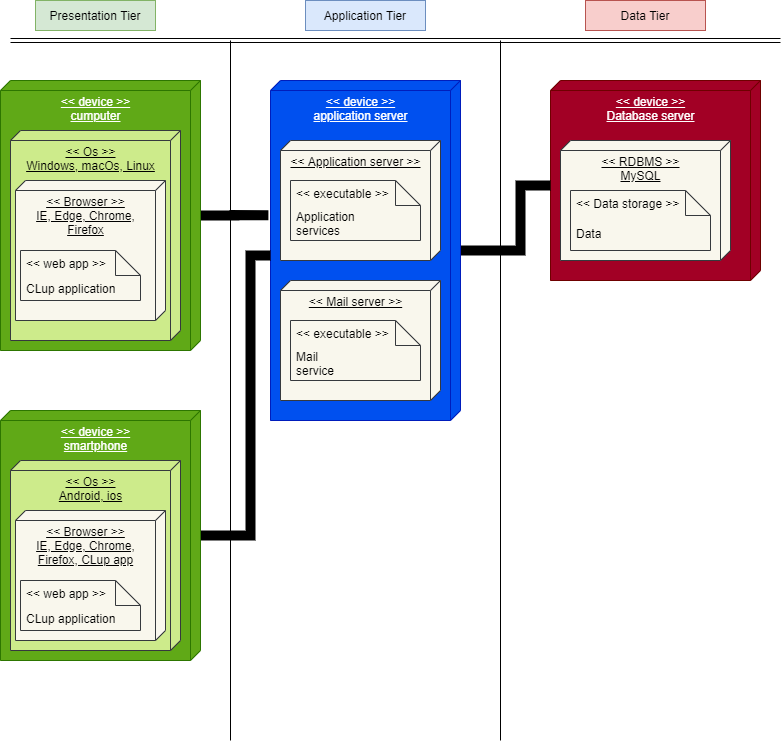

The diagram above was exported from draw.io. Its source (the exported page's mxGraphModel, read from the mxfile embedded in the PNG):
<mxGraphModel dx="1038" dy="647" grid="1" gridSize="10" guides="1" tooltips="1" connect="1" arrows="1" fold="1" page="1" pageScale="1" pageWidth="827" pageHeight="1169" math="0" shadow="0">
  <root>
    <mxCell id="0" />
    <mxCell id="1" parent="0" />
    <mxCell id="orfjNTR72kwMWNiOLZeH-1" value="&amp;lt;&amp;lt; device &amp;gt;&amp;gt;&lt;br&gt;Database server" style="verticalAlign=top;align=center;spacingTop=8;spacingLeft=2;spacingRight=12;shape=cube;size=10;direction=south;fontStyle=4;html=1;fillColor=#a20025;strokeColor=#6F0000;fontColor=#ffffff;" parent="1" vertex="1">
      <mxGeometry x="580" y="120" width="210" height="200" as="geometry" />
    </mxCell>
    <mxCell id="Pwam_JR6IlrPHLf8twni-22" style="edgeStyle=orthogonalEdgeStyle;rounded=0;orthogonalLoop=1;jettySize=auto;html=1;entryX=0;entryY=0;entryDx=105;entryDy=210;entryPerimeter=0;endArrow=none;endFill=0;strokeWidth=10;" edge="1" parent="1" source="orfjNTR72kwMWNiOLZeH-2" target="orfjNTR72kwMWNiOLZeH-1">
      <mxGeometry relative="1" as="geometry">
        <Array as="points">
          <mxPoint x="550" y="290" />
          <mxPoint x="550" y="225" />
        </Array>
      </mxGeometry>
    </mxCell>
    <mxCell id="orfjNTR72kwMWNiOLZeH-2" value="&amp;lt;&amp;lt; device &amp;gt;&amp;gt;&lt;br&gt;application server" style="verticalAlign=top;align=center;spacingTop=8;spacingLeft=2;spacingRight=12;shape=cube;size=10;direction=south;fontStyle=4;html=1;fillColor=#0050ef;strokeColor=#001DBC;fontColor=#ffffff;" parent="1" vertex="1">
      <mxGeometry x="300" y="120" width="190" height="340" as="geometry" />
    </mxCell>
    <mxCell id="Pwam_JR6IlrPHLf8twni-20" style="edgeStyle=orthogonalEdgeStyle;rounded=0;orthogonalLoop=1;jettySize=auto;html=1;entryX=0.396;entryY=1.011;entryDx=0;entryDy=0;entryPerimeter=0;endArrow=none;endFill=0;strokeWidth=10;" edge="1" parent="1" source="orfjNTR72kwMWNiOLZeH-3" target="orfjNTR72kwMWNiOLZeH-2">
      <mxGeometry relative="1" as="geometry" />
    </mxCell>
    <mxCell id="orfjNTR72kwMWNiOLZeH-3" value="&amp;lt;&amp;lt; device &amp;gt;&amp;gt;&lt;br&gt;cumputer" style="verticalAlign=top;align=center;spacingTop=8;spacingLeft=2;spacingRight=12;shape=cube;size=10;direction=south;fontStyle=4;html=1;fillColor=#60a917;strokeColor=#2D7600;fontColor=#ffffff;" parent="1" vertex="1">
      <mxGeometry x="30" y="120" width="200" height="270" as="geometry" />
    </mxCell>
    <mxCell id="orfjNTR72kwMWNiOLZeH-6" value="" style="endArrow=none;html=1;" parent="1" edge="1">
      <mxGeometry width="50" height="50" relative="1" as="geometry">
        <mxPoint x="260" y="780" as="sourcePoint" />
        <mxPoint x="260" y="80" as="targetPoint" />
      </mxGeometry>
    </mxCell>
    <mxCell id="orfjNTR72kwMWNiOLZeH-7" value="" style="endArrow=none;html=1;" parent="1" edge="1">
      <mxGeometry width="50" height="50" relative="1" as="geometry">
        <mxPoint x="530" y="780" as="sourcePoint" />
        <mxPoint x="530" y="80" as="targetPoint" />
      </mxGeometry>
    </mxCell>
    <mxCell id="orfjNTR72kwMWNiOLZeH-8" value="" style="shape=link;html=1;" parent="1" edge="1">
      <mxGeometry width="100" relative="1" as="geometry">
        <mxPoint x="40" y="80" as="sourcePoint" />
        <mxPoint x="810" y="80" as="targetPoint" />
      </mxGeometry>
    </mxCell>
    <mxCell id="orfjNTR72kwMWNiOLZeH-11" value="Presentation Tier" style="rounded=0;whiteSpace=wrap;html=1;fillColor=#d5e8d4;strokeColor=#82b366;" parent="1" vertex="1">
      <mxGeometry x="65" y="40" width="120" height="30" as="geometry" />
    </mxCell>
    <mxCell id="orfjNTR72kwMWNiOLZeH-14" value="Application Tier" style="rounded=0;whiteSpace=wrap;html=1;fillColor=#dae8fc;strokeColor=#6c8ebf;" parent="1" vertex="1">
      <mxGeometry x="335" y="40" width="120" height="30" as="geometry" />
    </mxCell>
    <mxCell id="orfjNTR72kwMWNiOLZeH-15" value="Data Tier" style="rounded=0;whiteSpace=wrap;html=1;fillColor=#f8cecc;strokeColor=#b85450;" parent="1" vertex="1">
      <mxGeometry x="615" y="40" width="120" height="30" as="geometry" />
    </mxCell>
    <mxCell id="orfjNTR72kwMWNiOLZeH-17" value="&amp;lt;&amp;lt; Os &amp;gt;&amp;gt;&lt;br&gt;Windows, macOs, Linux" style="verticalAlign=top;align=center;spacingTop=8;spacingLeft=2;spacingRight=12;shape=cube;size=10;direction=south;fontStyle=4;html=1;fillColor=#cdeb8b;strokeColor=#36393d;" parent="1" vertex="1">
      <mxGeometry x="40" y="170" width="170" height="210" as="geometry" />
    </mxCell>
    <mxCell id="orfjNTR72kwMWNiOLZeH-18" value="&amp;lt;&amp;lt; Browser &amp;gt;&amp;gt;&lt;br&gt;IE, Edge, Chrome,&lt;br&gt;Firefox" style="verticalAlign=top;align=center;spacingTop=8;spacingLeft=2;spacingRight=12;shape=cube;size=10;direction=south;fontStyle=4;html=1;fillColor=#f9f7ed;strokeColor=#36393d;" parent="1" vertex="1">
      <mxGeometry x="45" y="220" width="150" height="140" as="geometry" />
    </mxCell>
    <mxCell id="orfjNTR72kwMWNiOLZeH-19" value="" style="shape=note2;size=25;childLayout=stackLayout;horizontalStack=0;resizeParent=1;resizeParentMax=0;resizeLast=0;collapsible=0;marginBottom=0;html=1;container=1;fillColor=#f9f7ed;strokeColor=#36393d;" parent="1" vertex="1">
      <mxGeometry x="50" y="290" width="120" height="50" as="geometry" />
    </mxCell>
    <mxCell id="orfjNTR72kwMWNiOLZeH-20" value="&amp;lt;&amp;lt; web app &amp;gt;&amp;gt;" style="text;html=1;strokeColor=none;fillColor=none;align=left;verticalAlign=middle;spacingLeft=4;spacingRight=4;overflow=hidden;rotatable=0;points=[[0,0.5],[1,0.5]];portConstraint=eastwest;" parent="orfjNTR72kwMWNiOLZeH-19" vertex="1">
      <mxGeometry width="120" height="25" as="geometry" />
    </mxCell>
    <mxCell id="orfjNTR72kwMWNiOLZeH-21" value="CLup application" style="text;html=1;strokeColor=none;fillColor=none;align=left;verticalAlign=middle;spacingLeft=4;spacingRight=4;overflow=hidden;rotatable=0;points=[[0,0.5],[1,0.5]];portConstraint=eastwest;" parent="orfjNTR72kwMWNiOLZeH-19" vertex="1">
      <mxGeometry y="25" width="120" height="25" as="geometry" />
    </mxCell>
    <mxCell id="Pwam_JR6IlrPHLf8twni-21" style="edgeStyle=orthogonalEdgeStyle;rounded=0;orthogonalLoop=1;jettySize=auto;html=1;entryX=0;entryY=0;entryDx=175;entryDy=190;entryPerimeter=0;endArrow=none;endFill=0;strokeWidth=10;" edge="1" parent="1" source="Pwam_JR6IlrPHLf8twni-1" target="orfjNTR72kwMWNiOLZeH-2">
      <mxGeometry relative="1" as="geometry">
        <Array as="points">
          <mxPoint x="280" y="575" />
          <mxPoint x="280" y="295" />
        </Array>
      </mxGeometry>
    </mxCell>
    <mxCell id="Pwam_JR6IlrPHLf8twni-1" value="&amp;lt;&amp;lt; device &amp;gt;&amp;gt;&lt;br&gt;smartphone" style="verticalAlign=top;align=center;spacingTop=8;spacingLeft=2;spacingRight=12;shape=cube;size=10;direction=south;fontStyle=4;html=1;fillColor=#60a917;strokeColor=#2D7600;fontColor=#ffffff;" vertex="1" parent="1">
      <mxGeometry x="30" y="450" width="200" height="250" as="geometry" />
    </mxCell>
    <mxCell id="Pwam_JR6IlrPHLf8twni-2" value="&amp;lt;&amp;lt; Os &amp;gt;&amp;gt;&lt;br&gt;Android, ios" style="verticalAlign=top;align=center;spacingTop=8;spacingLeft=2;spacingRight=12;shape=cube;size=10;direction=south;fontStyle=4;html=1;fillColor=#cdeb8b;strokeColor=#36393d;" vertex="1" parent="1">
      <mxGeometry x="40" y="500" width="170" height="190" as="geometry" />
    </mxCell>
    <mxCell id="Pwam_JR6IlrPHLf8twni-3" value="&amp;lt;&amp;lt; Browser &amp;gt;&amp;gt;&lt;br&gt;IE, Edge, Chrome,&lt;br&gt;Firefox, CLup app" style="verticalAlign=top;align=center;spacingTop=8;spacingLeft=2;spacingRight=12;shape=cube;size=10;direction=south;fontStyle=4;html=1;fillColor=#f9f7ed;strokeColor=#36393d;" vertex="1" parent="1">
      <mxGeometry x="45" y="550" width="150" height="130" as="geometry" />
    </mxCell>
    <mxCell id="Pwam_JR6IlrPHLf8twni-4" value="" style="shape=note2;size=25;childLayout=stackLayout;horizontalStack=0;resizeParent=1;resizeParentMax=0;resizeLast=0;collapsible=0;marginBottom=0;html=1;container=1;fillColor=#f9f7ed;strokeColor=#36393d;" vertex="1" parent="1">
      <mxGeometry x="50" y="620" width="120" height="50" as="geometry" />
    </mxCell>
    <mxCell id="Pwam_JR6IlrPHLf8twni-5" value="&amp;lt;&amp;lt; web app &amp;gt;&amp;gt;" style="text;html=1;strokeColor=none;fillColor=none;align=left;verticalAlign=middle;spacingLeft=4;spacingRight=4;overflow=hidden;rotatable=0;points=[[0,0.5],[1,0.5]];portConstraint=eastwest;" vertex="1" parent="Pwam_JR6IlrPHLf8twni-4">
      <mxGeometry width="120" height="25" as="geometry" />
    </mxCell>
    <mxCell id="Pwam_JR6IlrPHLf8twni-6" value="CLup application" style="text;html=1;strokeColor=none;fillColor=none;align=left;verticalAlign=middle;spacingLeft=4;spacingRight=4;overflow=hidden;rotatable=0;points=[[0,0.5],[1,0.5]];portConstraint=eastwest;" vertex="1" parent="Pwam_JR6IlrPHLf8twni-4">
      <mxGeometry y="25" width="120" height="25" as="geometry" />
    </mxCell>
    <mxCell id="Pwam_JR6IlrPHLf8twni-7" value="&amp;lt;&amp;lt; Application server &amp;gt;&amp;gt;" style="verticalAlign=top;align=center;spacingTop=8;spacingLeft=2;spacingRight=12;shape=cube;size=10;direction=south;fontStyle=4;html=1;fillColor=#f9f7ed;strokeColor=#36393d;" vertex="1" parent="1">
      <mxGeometry x="310" y="180" width="160" height="120" as="geometry" />
    </mxCell>
    <mxCell id="Pwam_JR6IlrPHLf8twni-8" value="" style="shape=note2;size=25;childLayout=stackLayout;horizontalStack=0;resizeParent=1;resizeParentMax=0;resizeLast=0;collapsible=0;marginBottom=0;html=1;container=1;fillColor=#f9f7ed;strokeColor=#36393d;" vertex="1" parent="1">
      <mxGeometry x="320" y="220" width="130" height="60" as="geometry" />
    </mxCell>
    <mxCell id="Pwam_JR6IlrPHLf8twni-9" value="&amp;lt;&amp;lt; executable &amp;gt;&amp;gt;" style="text;html=1;strokeColor=none;fillColor=none;align=left;verticalAlign=middle;spacingLeft=4;spacingRight=4;overflow=hidden;rotatable=0;points=[[0,0.5],[1,0.5]];portConstraint=eastwest;" vertex="1" parent="Pwam_JR6IlrPHLf8twni-8">
      <mxGeometry width="130" height="25" as="geometry" />
    </mxCell>
    <mxCell id="Pwam_JR6IlrPHLf8twni-10" value="Application&lt;br&gt;services" style="text;html=1;strokeColor=none;fillColor=none;align=left;verticalAlign=middle;spacingLeft=4;spacingRight=4;overflow=hidden;rotatable=0;points=[[0,0.5],[1,0.5]];portConstraint=eastwest;" vertex="1" parent="Pwam_JR6IlrPHLf8twni-8">
      <mxGeometry y="25" width="130" height="35" as="geometry" />
    </mxCell>
    <mxCell id="Pwam_JR6IlrPHLf8twni-11" value="&amp;lt;&amp;lt; Mail server &amp;gt;&amp;gt;" style="verticalAlign=top;align=center;spacingTop=8;spacingLeft=2;spacingRight=12;shape=cube;size=10;direction=south;fontStyle=4;html=1;fillColor=#f9f7ed;strokeColor=#36393d;" vertex="1" parent="1">
      <mxGeometry x="310" y="320" width="160" height="120" as="geometry" />
    </mxCell>
    <mxCell id="Pwam_JR6IlrPHLf8twni-12" value="" style="shape=note2;size=25;childLayout=stackLayout;horizontalStack=0;resizeParent=1;resizeParentMax=0;resizeLast=0;collapsible=0;marginBottom=0;html=1;container=1;fillColor=#f9f7ed;strokeColor=#36393d;" vertex="1" parent="1">
      <mxGeometry x="320" y="360" width="130" height="60" as="geometry" />
    </mxCell>
    <mxCell id="Pwam_JR6IlrPHLf8twni-13" value="&amp;lt;&amp;lt; executable &amp;gt;&amp;gt;" style="text;html=1;strokeColor=none;fillColor=none;align=left;verticalAlign=middle;spacingLeft=4;spacingRight=4;overflow=hidden;rotatable=0;points=[[0,0.5],[1,0.5]];portConstraint=eastwest;" vertex="1" parent="Pwam_JR6IlrPHLf8twni-12">
      <mxGeometry width="130" height="25" as="geometry" />
    </mxCell>
    <mxCell id="Pwam_JR6IlrPHLf8twni-14" value="Mail&lt;br&gt;service" style="text;html=1;strokeColor=none;fillColor=none;align=left;verticalAlign=middle;spacingLeft=4;spacingRight=4;overflow=hidden;rotatable=0;points=[[0,0.5],[1,0.5]];portConstraint=eastwest;" vertex="1" parent="Pwam_JR6IlrPHLf8twni-12">
      <mxGeometry y="25" width="130" height="35" as="geometry" />
    </mxCell>
    <mxCell id="Pwam_JR6IlrPHLf8twni-15" value="&amp;lt;&amp;lt; RDBMS &amp;gt;&amp;gt;&lt;br&gt;MySQL" style="verticalAlign=top;align=center;spacingTop=8;spacingLeft=2;spacingRight=12;shape=cube;size=10;direction=south;fontStyle=4;html=1;fillColor=#f9f7ed;strokeColor=#36393d;" vertex="1" parent="1">
      <mxGeometry x="590" y="180" width="170" height="120" as="geometry" />
    </mxCell>
    <mxCell id="Pwam_JR6IlrPHLf8twni-16" value="" style="shape=note2;size=25;childLayout=stackLayout;horizontalStack=0;resizeParent=1;resizeParentMax=0;resizeLast=0;collapsible=0;marginBottom=0;html=1;container=1;fillColor=#f9f7ed;strokeColor=#36393d;" vertex="1" parent="1">
      <mxGeometry x="600" y="230" width="140" height="60" as="geometry" />
    </mxCell>
    <mxCell id="Pwam_JR6IlrPHLf8twni-17" value="&amp;lt;&amp;lt; Data storage &amp;gt;&amp;gt;" style="text;html=1;strokeColor=none;fillColor=none;align=left;verticalAlign=middle;spacingLeft=4;spacingRight=4;overflow=hidden;rotatable=0;points=[[0,0.5],[1,0.5]];portConstraint=eastwest;" vertex="1" parent="Pwam_JR6IlrPHLf8twni-16">
      <mxGeometry width="140" height="25" as="geometry" />
    </mxCell>
    <mxCell id="Pwam_JR6IlrPHLf8twni-18" value="Data" style="text;html=1;strokeColor=none;fillColor=none;align=left;verticalAlign=middle;spacingLeft=4;spacingRight=4;overflow=hidden;rotatable=0;points=[[0,0.5],[1,0.5]];portConstraint=eastwest;" vertex="1" parent="Pwam_JR6IlrPHLf8twni-16">
      <mxGeometry y="25" width="140" height="35" as="geometry" />
    </mxCell>
  </root>
</mxGraphModel>